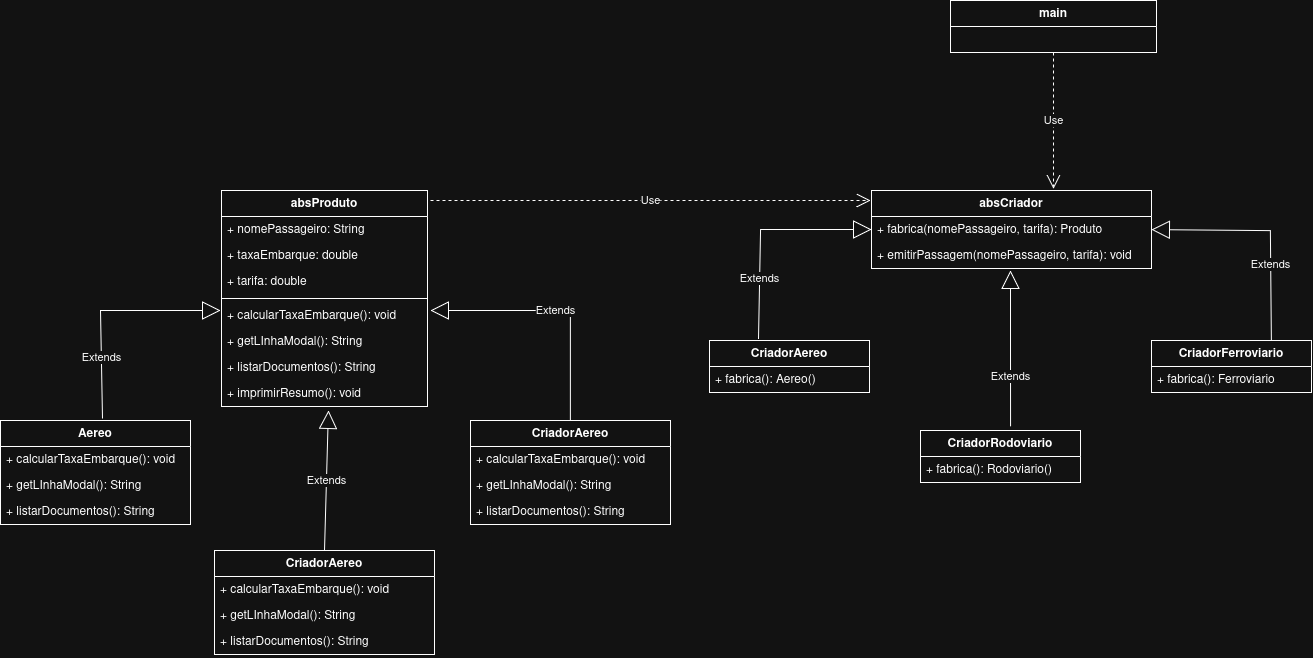

The diagram above was exported from draw.io. Its source (the exported page's mxGraphModel, read from the mxfile embedded in the PNG):
<mxGraphModel dx="1337" dy="1090" grid="1" gridSize="10" guides="1" tooltips="1" connect="1" arrows="1" fold="1" page="1" pageScale="1" pageWidth="827" pageHeight="1169" math="0" shadow="0">
  <root>
    <mxCell id="0" />
    <mxCell id="1" parent="0" />
    <mxCell id="8puH_kBSF48njQfO6U6V-1" parent="1" style="swimlane;fontStyle=1;align=center;verticalAlign=top;childLayout=stackLayout;horizontal=1;startSize=26;horizontalStack=0;resizeParent=1;resizeParentMax=0;resizeLast=0;collapsible=1;marginBottom=0;whiteSpace=wrap;html=1;" value="absCriador" vertex="1">
      <mxGeometry height="78" width="280" x="1041" y="290" as="geometry" />
    </mxCell>
    <mxCell id="8puH_kBSF48njQfO6U6V-4" parent="8puH_kBSF48njQfO6U6V-1" style="text;strokeColor=none;fillColor=none;align=left;verticalAlign=top;spacingLeft=4;spacingRight=4;overflow=hidden;rotatable=0;points=[[0,0.5],[1,0.5]];portConstraint=eastwest;whiteSpace=wrap;html=1;" value="+ fabrica(nomePassageiro, tarifa): Produto" vertex="1">
      <mxGeometry height="26" width="280" y="26" as="geometry" />
    </mxCell>
    <mxCell id="8puH_kBSF48njQfO6U6V-90" parent="8puH_kBSF48njQfO6U6V-1" style="text;strokeColor=none;fillColor=none;align=left;verticalAlign=top;spacingLeft=4;spacingRight=4;overflow=hidden;rotatable=0;points=[[0,0.5],[1,0.5]];portConstraint=eastwest;whiteSpace=wrap;html=1;" value="+ emitirPassagem(nomePassageiro, tarifa): void" vertex="1">
      <mxGeometry height="26" width="280" y="52" as="geometry" />
    </mxCell>
    <mxCell id="8puH_kBSF48njQfO6U6V-5" parent="1" style="swimlane;fontStyle=1;align=center;verticalAlign=top;childLayout=stackLayout;horizontal=1;startSize=26;horizontalStack=0;resizeParent=1;resizeParentMax=0;resizeLast=0;collapsible=1;marginBottom=0;whiteSpace=wrap;html=1;" value="absProduto" vertex="1">
      <mxGeometry height="216" width="206" x="391" y="290" as="geometry" />
    </mxCell>
    <mxCell id="8puH_kBSF48njQfO6U6V-6" parent="8puH_kBSF48njQfO6U6V-5" style="text;strokeColor=none;fillColor=none;align=left;verticalAlign=top;spacingLeft=4;spacingRight=4;overflow=hidden;rotatable=0;points=[[0,0.5],[1,0.5]];portConstraint=eastwest;whiteSpace=wrap;html=1;" value="+ nomePassageiro: String" vertex="1">
      <mxGeometry height="26" width="206" y="26" as="geometry" />
    </mxCell>
    <mxCell id="8puH_kBSF48njQfO6U6V-61" parent="8puH_kBSF48njQfO6U6V-5" style="text;strokeColor=none;fillColor=none;align=left;verticalAlign=top;spacingLeft=4;spacingRight=4;overflow=hidden;rotatable=0;points=[[0,0.5],[1,0.5]];portConstraint=eastwest;whiteSpace=wrap;html=1;" value="+ taxaEmbarque: double" vertex="1">
      <mxGeometry height="26" width="206" y="52" as="geometry" />
    </mxCell>
    <mxCell id="8puH_kBSF48njQfO6U6V-62" parent="8puH_kBSF48njQfO6U6V-5" style="text;strokeColor=none;fillColor=none;align=left;verticalAlign=top;spacingLeft=4;spacingRight=4;overflow=hidden;rotatable=0;points=[[0,0.5],[1,0.5]];portConstraint=eastwest;whiteSpace=wrap;html=1;" value="+ tarifa: double" vertex="1">
      <mxGeometry height="26" width="206" y="78" as="geometry" />
    </mxCell>
    <mxCell id="8puH_kBSF48njQfO6U6V-7" parent="8puH_kBSF48njQfO6U6V-5" style="line;strokeWidth=1;fillColor=none;align=left;verticalAlign=middle;spacingTop=-1;spacingLeft=3;spacingRight=3;rotatable=0;labelPosition=right;points=[];portConstraint=eastwest;strokeColor=inherit;labelPerimeter=1;" value="" vertex="1">
      <mxGeometry height="8" width="206" y="104" as="geometry" />
    </mxCell>
    <mxCell id="8puH_kBSF48njQfO6U6V-8" parent="8puH_kBSF48njQfO6U6V-5" style="text;strokeColor=none;fillColor=none;align=left;verticalAlign=top;spacingLeft=4;spacingRight=4;overflow=hidden;rotatable=0;points=[[0,0.5],[1,0.5]];portConstraint=eastwest;whiteSpace=wrap;html=1;" value="+ calcularTaxaEmbarque(): void" vertex="1">
      <mxGeometry height="26" width="206" y="112" as="geometry" />
    </mxCell>
    <mxCell id="8puH_kBSF48njQfO6U6V-63" parent="8puH_kBSF48njQfO6U6V-5" style="text;strokeColor=none;fillColor=none;align=left;verticalAlign=top;spacingLeft=4;spacingRight=4;overflow=hidden;rotatable=0;points=[[0,0.5],[1,0.5]];portConstraint=eastwest;whiteSpace=wrap;html=1;" value="+ getLInhaModal(): String" vertex="1">
      <mxGeometry height="26" width="206" y="138" as="geometry" />
    </mxCell>
    <mxCell id="8puH_kBSF48njQfO6U6V-64" parent="8puH_kBSF48njQfO6U6V-5" style="text;strokeColor=none;fillColor=none;align=left;verticalAlign=top;spacingLeft=4;spacingRight=4;overflow=hidden;rotatable=0;points=[[0,0.5],[1,0.5]];portConstraint=eastwest;whiteSpace=wrap;html=1;" value="+ listarDocumentos(): String" vertex="1">
      <mxGeometry height="26" width="206" y="164" as="geometry" />
    </mxCell>
    <mxCell id="8puH_kBSF48njQfO6U6V-65" parent="8puH_kBSF48njQfO6U6V-5" style="text;strokeColor=none;fillColor=none;align=left;verticalAlign=top;spacingLeft=4;spacingRight=4;overflow=hidden;rotatable=0;points=[[0,0.5],[1,0.5]];portConstraint=eastwest;whiteSpace=wrap;html=1;" value="+ imprimirResumo(): void" vertex="1">
      <mxGeometry height="26" width="206" y="190" as="geometry" />
    </mxCell>
    <mxCell id="8puH_kBSF48njQfO6U6V-21" parent="1" style="swimlane;fontStyle=1;align=center;verticalAlign=top;childLayout=stackLayout;horizontal=1;startSize=26;horizontalStack=0;resizeParent=1;resizeParentMax=0;resizeLast=0;collapsible=1;marginBottom=0;whiteSpace=wrap;html=1;" value="CriadorAereo" vertex="1">
      <mxGeometry height="52" width="160" x="879" y="440" as="geometry" />
    </mxCell>
    <mxCell id="8puH_kBSF48njQfO6U6V-24" parent="8puH_kBSF48njQfO6U6V-21" style="text;strokeColor=none;fillColor=none;align=left;verticalAlign=top;spacingLeft=4;spacingRight=4;overflow=hidden;rotatable=0;points=[[0,0.5],[1,0.5]];portConstraint=eastwest;whiteSpace=wrap;html=1;" value="+ fabrica(): Aereo()" vertex="1">
      <mxGeometry height="26" width="160" y="26" as="geometry" />
    </mxCell>
    <mxCell id="8puH_kBSF48njQfO6U6V-25" parent="1" style="swimlane;fontStyle=1;align=center;verticalAlign=top;childLayout=stackLayout;horizontal=1;startSize=26;horizontalStack=0;resizeParent=1;resizeParentMax=0;resizeLast=0;collapsible=1;marginBottom=0;whiteSpace=wrap;html=1;" value="CriadorFerroviario" vertex="1">
      <mxGeometry height="52" width="160" x="1321" y="440" as="geometry" />
    </mxCell>
    <mxCell id="8puH_kBSF48njQfO6U6V-28" parent="8puH_kBSF48njQfO6U6V-25" style="text;strokeColor=none;fillColor=none;align=left;verticalAlign=top;spacingLeft=4;spacingRight=4;overflow=hidden;rotatable=0;points=[[0,0.5],[1,0.5]];portConstraint=eastwest;whiteSpace=wrap;html=1;" value="+ fabrica(): Ferroviario" vertex="1">
      <mxGeometry height="26" width="160" y="26" as="geometry" />
    </mxCell>
    <mxCell id="8puH_kBSF48njQfO6U6V-29" parent="1" style="swimlane;fontStyle=1;align=center;verticalAlign=top;childLayout=stackLayout;horizontal=1;startSize=26;horizontalStack=0;resizeParent=1;resizeParentMax=0;resizeLast=0;collapsible=1;marginBottom=0;whiteSpace=wrap;html=1;" value="CriadorRodoviario" vertex="1">
      <mxGeometry height="52" width="160" x="1090" y="530" as="geometry" />
    </mxCell>
    <mxCell id="8puH_kBSF48njQfO6U6V-32" parent="8puH_kBSF48njQfO6U6V-29" style="text;strokeColor=none;fillColor=none;align=left;verticalAlign=top;spacingLeft=4;spacingRight=4;overflow=hidden;rotatable=0;points=[[0,0.5],[1,0.5]];portConstraint=eastwest;whiteSpace=wrap;html=1;" value="+ fabrica(): Rodoviario()" vertex="1">
      <mxGeometry height="26" width="160" y="26" as="geometry" />
    </mxCell>
    <mxCell id="8puH_kBSF48njQfO6U6V-66" parent="1" style="swimlane;fontStyle=1;align=center;verticalAlign=top;childLayout=stackLayout;horizontal=1;startSize=26;horizontalStack=0;resizeParent=1;resizeParentMax=0;resizeLast=0;collapsible=1;marginBottom=0;whiteSpace=wrap;html=1;" value="Aereo" vertex="1">
      <mxGeometry height="104" width="190" x="170" y="520" as="geometry" />
    </mxCell>
    <mxCell id="8puH_kBSF48njQfO6U6V-78" parent="8puH_kBSF48njQfO6U6V-66" style="text;strokeColor=none;fillColor=none;align=left;verticalAlign=top;spacingLeft=4;spacingRight=4;overflow=hidden;rotatable=0;points=[[0,0.5],[1,0.5]];portConstraint=eastwest;whiteSpace=wrap;html=1;" value="+ calcularTaxaEmbarque(): void" vertex="1">
      <mxGeometry height="26" width="190" y="26" as="geometry" />
    </mxCell>
    <mxCell id="8puH_kBSF48njQfO6U6V-79" parent="8puH_kBSF48njQfO6U6V-66" style="text;strokeColor=none;fillColor=none;align=left;verticalAlign=top;spacingLeft=4;spacingRight=4;overflow=hidden;rotatable=0;points=[[0,0.5],[1,0.5]];portConstraint=eastwest;whiteSpace=wrap;html=1;" value="+ getLInhaModal(): String" vertex="1">
      <mxGeometry height="26" width="190" y="52" as="geometry" />
    </mxCell>
    <mxCell id="8puH_kBSF48njQfO6U6V-81" parent="8puH_kBSF48njQfO6U6V-66" style="text;strokeColor=none;fillColor=none;align=left;verticalAlign=top;spacingLeft=4;spacingRight=4;overflow=hidden;rotatable=0;points=[[0,0.5],[1,0.5]];portConstraint=eastwest;whiteSpace=wrap;html=1;" value="+ listarDocumentos(): String" vertex="1">
      <mxGeometry height="26" width="190" y="78" as="geometry" />
    </mxCell>
    <mxCell id="8puH_kBSF48njQfO6U6V-70" parent="1" style="swimlane;fontStyle=1;align=center;verticalAlign=top;childLayout=stackLayout;horizontal=1;startSize=26;horizontalStack=0;resizeParent=1;resizeParentMax=0;resizeLast=0;collapsible=1;marginBottom=0;whiteSpace=wrap;html=1;" value="CriadorAereo" vertex="1">
      <mxGeometry height="104" width="220" x="384" y="650" as="geometry" />
    </mxCell>
    <mxCell id="8puH_kBSF48njQfO6U6V-73" parent="8puH_kBSF48njQfO6U6V-70" style="text;strokeColor=none;fillColor=none;align=left;verticalAlign=top;spacingLeft=4;spacingRight=4;overflow=hidden;rotatable=0;points=[[0,0.5],[1,0.5]];portConstraint=eastwest;whiteSpace=wrap;html=1;" value="+ calcularTaxaEmbarque(): void" vertex="1">
      <mxGeometry height="26" width="220" y="26" as="geometry" />
    </mxCell>
    <mxCell id="8puH_kBSF48njQfO6U6V-82" parent="8puH_kBSF48njQfO6U6V-70" style="text;strokeColor=none;fillColor=none;align=left;verticalAlign=top;spacingLeft=4;spacingRight=4;overflow=hidden;rotatable=0;points=[[0,0.5],[1,0.5]];portConstraint=eastwest;whiteSpace=wrap;html=1;" value="+ getLInhaModal(): String" vertex="1">
      <mxGeometry height="26" width="220" y="52" as="geometry" />
    </mxCell>
    <mxCell id="8puH_kBSF48njQfO6U6V-83" parent="8puH_kBSF48njQfO6U6V-70" style="text;strokeColor=none;fillColor=none;align=left;verticalAlign=top;spacingLeft=4;spacingRight=4;overflow=hidden;rotatable=0;points=[[0,0.5],[1,0.5]];portConstraint=eastwest;whiteSpace=wrap;html=1;" value="+ listarDocumentos(): String" vertex="1">
      <mxGeometry height="26" width="220" y="78" as="geometry" />
    </mxCell>
    <mxCell id="8puH_kBSF48njQfO6U6V-74" parent="1" style="swimlane;fontStyle=1;align=center;verticalAlign=top;childLayout=stackLayout;horizontal=1;startSize=26;horizontalStack=0;resizeParent=1;resizeParentMax=0;resizeLast=0;collapsible=1;marginBottom=0;whiteSpace=wrap;html=1;" value="CriadorAereo" vertex="1">
      <mxGeometry height="104" width="200" x="640" y="520" as="geometry" />
    </mxCell>
    <mxCell id="8puH_kBSF48njQfO6U6V-77" parent="8puH_kBSF48njQfO6U6V-74" style="text;strokeColor=none;fillColor=none;align=left;verticalAlign=top;spacingLeft=4;spacingRight=4;overflow=hidden;rotatable=0;points=[[0,0.5],[1,0.5]];portConstraint=eastwest;whiteSpace=wrap;html=1;" value="+ calcularTaxaEmbarque(): void" vertex="1">
      <mxGeometry height="26" width="200" y="26" as="geometry" />
    </mxCell>
    <mxCell id="8puH_kBSF48njQfO6U6V-84" parent="8puH_kBSF48njQfO6U6V-74" style="text;strokeColor=none;fillColor=none;align=left;verticalAlign=top;spacingLeft=4;spacingRight=4;overflow=hidden;rotatable=0;points=[[0,0.5],[1,0.5]];portConstraint=eastwest;whiteSpace=wrap;html=1;" value="+ getLInhaModal(): String" vertex="1">
      <mxGeometry height="26" width="200" y="52" as="geometry" />
    </mxCell>
    <mxCell id="8puH_kBSF48njQfO6U6V-85" parent="8puH_kBSF48njQfO6U6V-74" style="text;strokeColor=none;fillColor=none;align=left;verticalAlign=top;spacingLeft=4;spacingRight=4;overflow=hidden;rotatable=0;points=[[0,0.5],[1,0.5]];portConstraint=eastwest;whiteSpace=wrap;html=1;" value="+ listarDocumentos(): String" vertex="1">
      <mxGeometry height="26" width="200" y="78" as="geometry" />
    </mxCell>
    <mxCell id="8puH_kBSF48njQfO6U6V-94" edge="1" parent="1" style="endArrow=open;endSize=12;dashed=1;html=1;rounded=0;defaultLabelBackgroundColor=gap;" value="Use">
      <mxGeometry relative="1" width="160" as="geometry">
        <mxPoint x="600" y="300" as="sourcePoint" />
        <mxPoint x="1040" y="300" as="targetPoint" />
      </mxGeometry>
    </mxCell>
    <mxCell id="8puH_kBSF48njQfO6U6V-95" edge="1" parent="1" source="8puH_kBSF48njQfO6U6V-70" style="endArrow=block;endSize=16;endFill=0;html=1;rounded=0;defaultLabelBackgroundColor=gap;entryX=0.519;entryY=1.154;entryDx=0;entryDy=0;entryPerimeter=0;exitX=0.5;exitY=0;exitDx=0;exitDy=0;" target="8puH_kBSF48njQfO6U6V-65" value="Extends">
      <mxGeometry relative="1" width="160" as="geometry">
        <mxPoint x="770" y="570" as="sourcePoint" />
        <mxPoint x="930" y="570" as="targetPoint" />
      </mxGeometry>
    </mxCell>
    <mxCell id="8puH_kBSF48njQfO6U6V-96" edge="1" parent="1" source="8puH_kBSF48njQfO6U6V-74" style="endArrow=block;endSize=16;endFill=0;html=1;rounded=0;defaultLabelBackgroundColor=gap;exitX=0.5;exitY=0;exitDx=0;exitDy=0;" value="Extends">
      <mxGeometry relative="1" width="160" as="geometry">
        <Array as="points">
          <mxPoint x="740" y="410" />
        </Array>
        <mxPoint x="620" y="560" as="sourcePoint" />
        <mxPoint x="600" y="410" as="targetPoint" />
      </mxGeometry>
    </mxCell>
    <mxCell id="8puH_kBSF48njQfO6U6V-97" edge="1" parent="1" source="8puH_kBSF48njQfO6U6V-66" style="endArrow=block;endSize=16;endFill=0;html=1;rounded=0;defaultLabelBackgroundColor=gap;exitX=0.537;exitY=-0.019;exitDx=0;exitDy=0;exitPerimeter=0;" value="Extends">
      <mxGeometry relative="1" width="160" x="-0.4683" as="geometry">
        <Array as="points">
          <mxPoint x="270" y="410" />
        </Array>
        <mxPoint x="750" y="530" as="sourcePoint" />
        <mxPoint x="390" y="410" as="targetPoint" />
      </mxGeometry>
    </mxCell>
    <mxCell id="8puH_kBSF48njQfO6U6V-98" edge="1" parent="1" source="8puH_kBSF48njQfO6U6V-21" style="endArrow=block;endSize=16;endFill=0;html=1;rounded=0;defaultLabelBackgroundColor=gap;exitX=0.306;exitY=-0.038;exitDx=0;exitDy=0;exitPerimeter=0;entryX=0;entryY=0.5;entryDx=0;entryDy=0;" target="8puH_kBSF48njQfO6U6V-1" value="Extends">
      <mxGeometry relative="1" width="160" x="-0.4547" as="geometry">
        <Array as="points">
          <mxPoint x="930" y="329" />
        </Array>
        <mxPoint x="932" y="440" as="sourcePoint" />
        <mxPoint x="1050" y="332" as="targetPoint" />
      </mxGeometry>
    </mxCell>
    <mxCell id="8puH_kBSF48njQfO6U6V-99" edge="1" parent="1" source="8puH_kBSF48njQfO6U6V-25" style="endArrow=block;endSize=16;endFill=0;html=1;rounded=0;defaultLabelBackgroundColor=gap;exitX=0.75;exitY=0;exitDx=0;exitDy=0;entryX=1;entryY=0.5;entryDx=0;entryDy=0;" target="8puH_kBSF48njQfO6U6V-4" value="Extends">
      <mxGeometry relative="1" width="160" x="-0.3385" as="geometry">
        <Array as="points">
          <mxPoint x="1440" y="330" />
        </Array>
        <mxPoint x="1342" y="511" as="sourcePoint" />
        <mxPoint x="1451" y="400" as="targetPoint" />
      </mxGeometry>
    </mxCell>
    <mxCell id="8puH_kBSF48njQfO6U6V-100" edge="1" parent="1" source="8puH_kBSF48njQfO6U6V-29" style="endArrow=block;endSize=16;endFill=0;html=1;rounded=0;defaultLabelBackgroundColor=gap;exitX=0.563;exitY=-0.077;exitDx=0;exitDy=0;exitPerimeter=0;" value="Extends">
      <mxGeometry relative="1" width="160" x="-0.3652" as="geometry">
        <Array as="points">
          <mxPoint x="1180" y="455.5" />
        </Array>
        <mxPoint x="1182" y="563.5" as="sourcePoint" />
        <mxPoint x="1180" y="370" as="targetPoint" />
      </mxGeometry>
    </mxCell>
    <mxCell id="JpzCPUfHCcjqIAYO5zhZ-1" parent="1" style="swimlane;fontStyle=1;align=center;verticalAlign=top;childLayout=stackLayout;horizontal=1;startSize=26;horizontalStack=0;resizeParent=1;resizeParentMax=0;resizeLast=0;collapsible=1;marginBottom=0;whiteSpace=wrap;html=1;" value="main" vertex="1">
      <mxGeometry height="52" width="206" x="1120" y="100" as="geometry" />
    </mxCell>
    <mxCell id="JpzCPUfHCcjqIAYO5zhZ-4" edge="1" parent="1" source="JpzCPUfHCcjqIAYO5zhZ-1" style="endArrow=open;endSize=12;dashed=1;html=1;rounded=0;defaultLabelBackgroundColor=gap;exitX=0.5;exitY=1;exitDx=0;exitDy=0;" value="Use">
      <mxGeometry relative="1" width="160" as="geometry">
        <mxPoint x="920" y="560" as="sourcePoint" />
        <mxPoint x="1223" y="288.44" as="targetPoint" />
      </mxGeometry>
    </mxCell>
  </root>
</mxGraphModel>